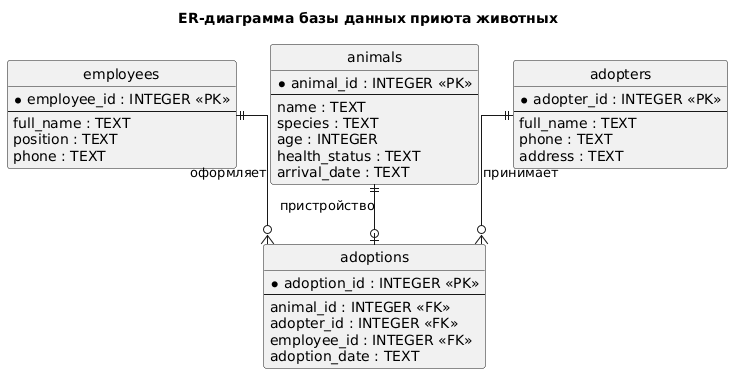

The diagram above was rendered by PlantUML. Its source (embedded in the PNG):
@startuml
title ER-диаграмма базы данных приюта животных

hide circle
skinparam linetype ortho

entity "employees" as employees {
  * employee_id : INTEGER <<PK>>
  --
  full_name : TEXT
  position : TEXT
  phone : TEXT
}

entity "animals" as animals {
  * animal_id : INTEGER <<PK>>
  --
  name : TEXT
  species : TEXT
  age : INTEGER
  health_status : TEXT
  arrival_date : TEXT
}

entity "adopters" as adopters {
  * adopter_id : INTEGER <<PK>>
  --
  full_name : TEXT
  phone : TEXT
  address : TEXT
}

entity "adoptions" as adoptions {
  * adoption_id : INTEGER <<PK>>
  --
  animal_id : INTEGER <<FK>>
  adopter_id : INTEGER <<FK>>
  employee_id : INTEGER <<FK>>
  adoption_date : TEXT
}

animals ||--o| adoptions : пристройство
adopters ||--o{ adoptions : принимает
employees ||--o{ adoptions : оформляет
@enduml